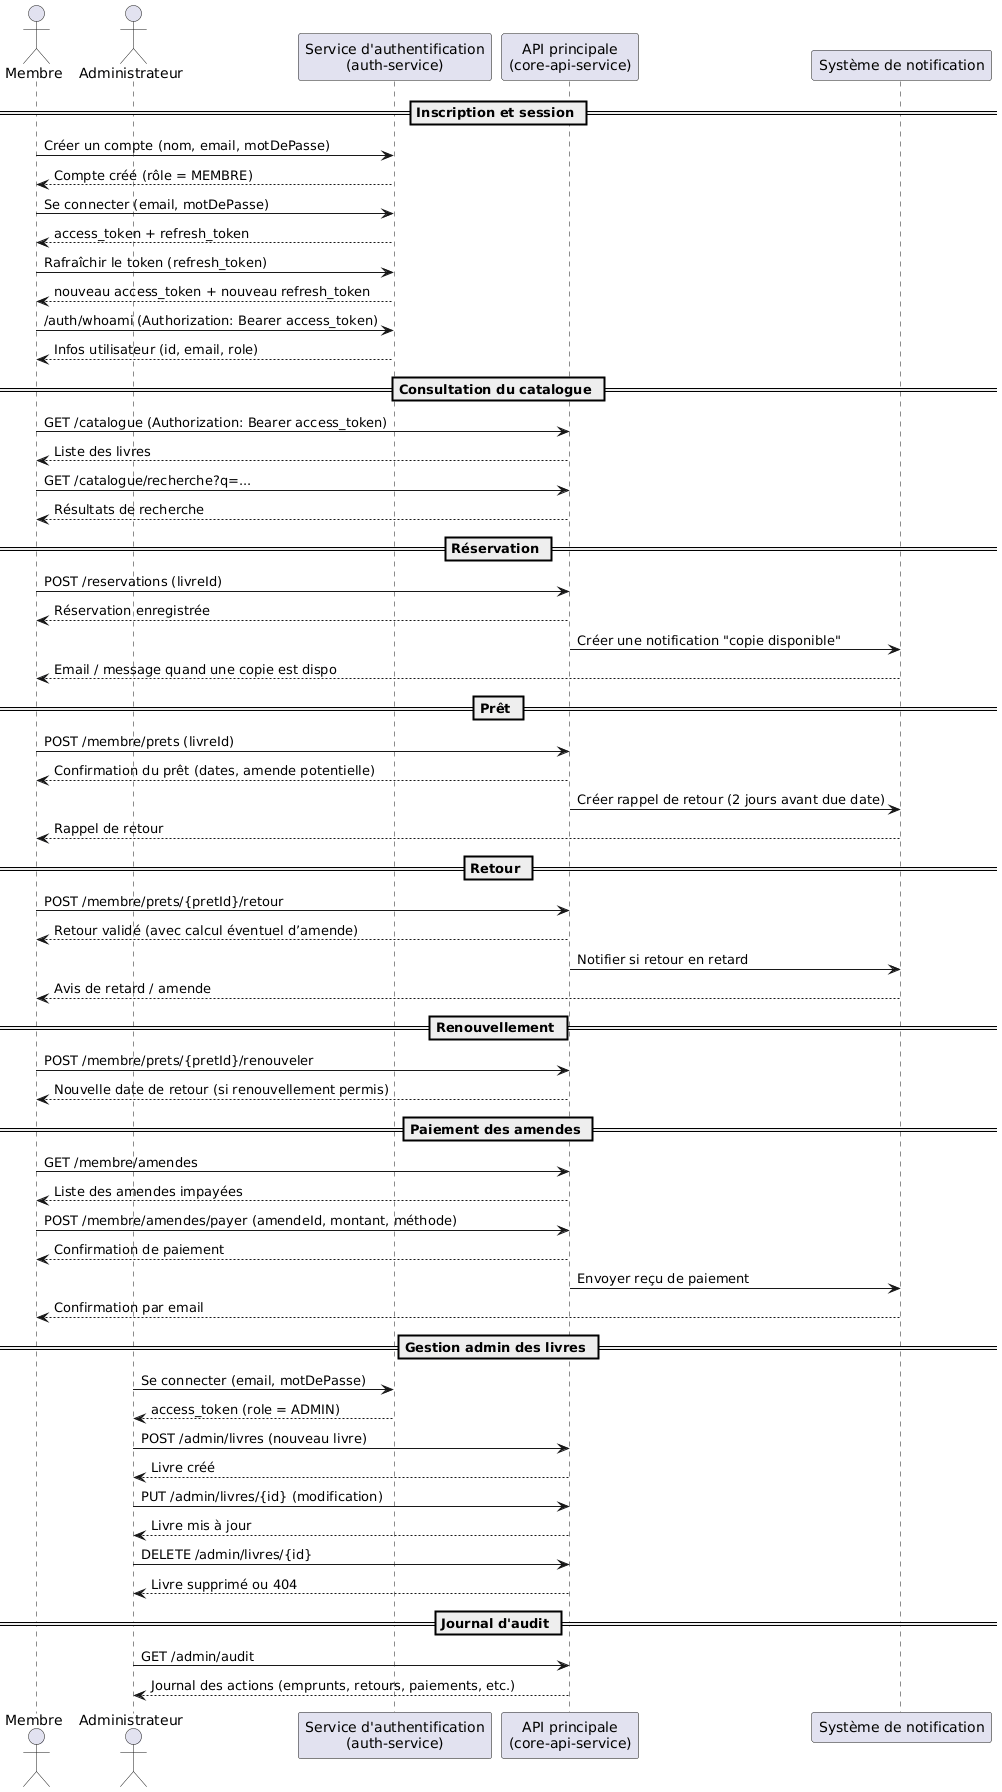

The diagram above was rendered by PlantUML. Its source (embedded in the PNG):
@startuml
actor Membre
actor Administrateur

participant "Service d'authentification\n(auth-service)" as Auth
participant "API principale\n(core-api-service)" as API
participant "Système de notification" as Notification

== Inscription et session ==

Membre -> Auth : Créer un compte (nom, email, motDePasse)
Auth --> Membre : Compte créé (rôle = MEMBRE)

Membre -> Auth : Se connecter (email, motDePasse)
Auth --> Membre : access_token + refresh_token

Membre -> Auth : Rafraîchir le token (refresh_token)
Auth --> Membre : nouveau access_token + nouveau refresh_token

Membre -> Auth : /auth/whoami (Authorization: Bearer access_token)
Auth --> Membre : Infos utilisateur (id, email, role)

== Consultation du catalogue ==

Membre -> API : GET /catalogue (Authorization: Bearer access_token)
API --> Membre : Liste des livres

Membre -> API : GET /catalogue/recherche?q=...
API --> Membre : Résultats de recherche

== Réservation ==

Membre -> API : POST /reservations (livreId)
API --> Membre : Réservation enregistrée
API -> Notification : Créer une notification "copie disponible"
Notification --> Membre : Email / message quand une copie est dispo

== Prêt ==

Membre -> API : POST /membre/prets (livreId)
API --> Membre : Confirmation du prêt (dates, amende potentielle)
API -> Notification : Créer rappel de retour (2 jours avant due date)
Notification --> Membre : Rappel de retour

== Retour ==

Membre -> API : POST /membre/prets/{pretId}/retour
API --> Membre : Retour validé (avec calcul éventuel d’amende)
API -> Notification : Notifier si retour en retard
Notification --> Membre : Avis de retard / amende

== Renouvellement ==

Membre -> API : POST /membre/prets/{pretId}/renouveler
API --> Membre : Nouvelle date de retour (si renouvellement permis)

== Paiement des amendes ==

Membre -> API : GET /membre/amendes
API --> Membre : Liste des amendes impayées

Membre -> API : POST /membre/amendes/payer (amendeId, montant, méthode)
API --> Membre : Confirmation de paiement
API -> Notification : Envoyer reçu de paiement
Notification --> Membre : Confirmation par email

== Gestion admin des livres ==

Administrateur -> Auth : Se connecter (email, motDePasse)
Auth --> Administrateur : access_token (role = ADMIN)

Administrateur -> API : POST /admin/livres (nouveau livre)
API --> Administrateur : Livre créé

Administrateur -> API : PUT /admin/livres/{id} (modification)
API --> Administrateur : Livre mis à jour

Administrateur -> API : DELETE /admin/livres/{id}
API --> Administrateur : Livre supprimé ou 404

== Journal d'audit ==

Administrateur -> API : GET /admin/audit
API --> Administrateur : Journal des actions (emprunts, retours, paiements, etc.)
@enduml